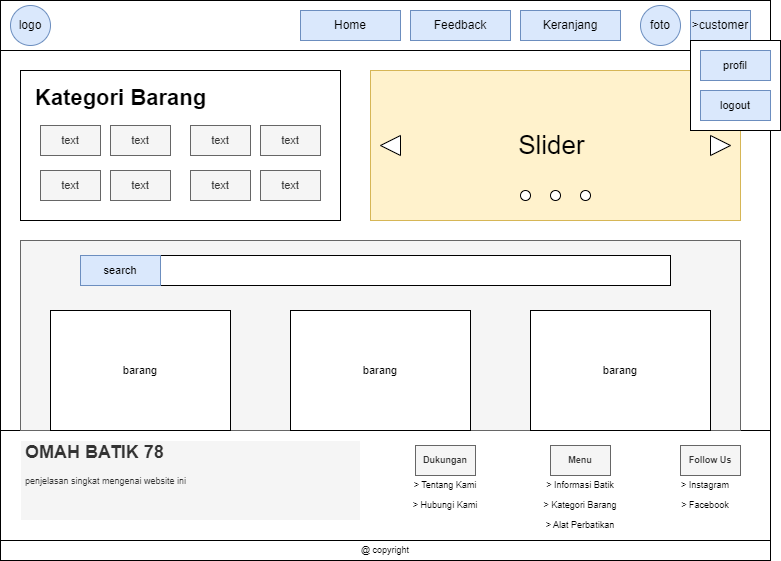

The diagram above was exported from draw.io. Its source (the exported page's mxGraphModel, read from the mxfile embedded in the PNG):
<mxGraphModel dx="868" dy="431" grid="1" gridSize="10" guides="1" tooltips="1" connect="1" arrows="1" fold="1" page="1" pageScale="1" pageWidth="850" pageHeight="1100" math="0" shadow="0">
  <root>
    <mxCell id="0" />
    <mxCell id="1" parent="0" />
    <mxCell id="6xu-YLQY6V4BYMu4c6JZ-1" value="" style="rounded=0;whiteSpace=wrap;html=1;" parent="1" vertex="1">
      <mxGeometry x="50" y="90" width="770" height="540" as="geometry" />
    </mxCell>
    <mxCell id="6xu-YLQY6V4BYMu4c6JZ-2" value="" style="rounded=0;whiteSpace=wrap;html=1;" parent="1" vertex="1">
      <mxGeometry x="50" y="90" width="770" height="50" as="geometry" />
    </mxCell>
    <mxCell id="6xu-YLQY6V4BYMu4c6JZ-3" value="Keranjang" style="text;html=1;strokeColor=#6c8ebf;fillColor=#dae8fc;align=center;verticalAlign=middle;whiteSpace=wrap;rounded=0;" parent="1" vertex="1">
      <mxGeometry x="570" y="100" width="100" height="30" as="geometry" />
    </mxCell>
    <mxCell id="6xu-YLQY6V4BYMu4c6JZ-4" value="&amp;gt;customer" style="text;html=1;strokeColor=#6c8ebf;fillColor=#dae8fc;align=center;verticalAlign=middle;whiteSpace=wrap;rounded=0;" parent="1" vertex="1">
      <mxGeometry x="740" y="100" width="60" height="30" as="geometry" />
    </mxCell>
    <mxCell id="6xu-YLQY6V4BYMu4c6JZ-5" value="logo" style="ellipse;whiteSpace=wrap;html=1;aspect=fixed;fillColor=#dae8fc;strokeColor=#6c8ebf;" parent="1" vertex="1">
      <mxGeometry x="60" y="95" width="40" height="40" as="geometry" />
    </mxCell>
    <mxCell id="6xu-YLQY6V4BYMu4c6JZ-6" value="&lt;font style=&quot;font-size: 26px;&quot;&gt;Slider&amp;nbsp;&lt;/font&gt;" style="rounded=0;whiteSpace=wrap;html=1;fillColor=#fff2cc;strokeColor=#d6b656;" parent="1" vertex="1">
      <mxGeometry x="420" y="160" width="370" height="150" as="geometry" />
    </mxCell>
    <mxCell id="6xu-YLQY6V4BYMu4c6JZ-7" value="" style="rounded=0;whiteSpace=wrap;html=1;" parent="1" vertex="1">
      <mxGeometry x="50" y="520" width="770" height="130" as="geometry" />
    </mxCell>
    <mxCell id="6xu-YLQY6V4BYMu4c6JZ-8" value="" style="triangle;whiteSpace=wrap;html=1;" parent="1" vertex="1">
      <mxGeometry x="760" y="225" width="20" height="20" as="geometry" />
    </mxCell>
    <mxCell id="6xu-YLQY6V4BYMu4c6JZ-9" value="" style="triangle;whiteSpace=wrap;html=1;flipH=1;" parent="1" vertex="1">
      <mxGeometry x="430" y="225" width="20" height="20" as="geometry" />
    </mxCell>
    <mxCell id="6xu-YLQY6V4BYMu4c6JZ-10" value="" style="ellipse;whiteSpace=wrap;html=1;aspect=fixed;" parent="1" vertex="1">
      <mxGeometry x="600" y="280" width="10" height="10" as="geometry" />
    </mxCell>
    <mxCell id="6xu-YLQY6V4BYMu4c6JZ-11" value="" style="ellipse;whiteSpace=wrap;html=1;aspect=fixed;" parent="1" vertex="1">
      <mxGeometry x="570" y="280" width="10" height="10" as="geometry" />
    </mxCell>
    <mxCell id="6xu-YLQY6V4BYMu4c6JZ-12" value="" style="ellipse;whiteSpace=wrap;html=1;aspect=fixed;" parent="1" vertex="1">
      <mxGeometry x="630" y="280" width="10" height="10" as="geometry" />
    </mxCell>
    <mxCell id="6xu-YLQY6V4BYMu4c6JZ-13" value="Home" style="text;html=1;strokeColor=#6c8ebf;fillColor=#dae8fc;align=center;verticalAlign=middle;whiteSpace=wrap;rounded=0;" parent="1" vertex="1">
      <mxGeometry x="350" y="100" width="100" height="30" as="geometry" />
    </mxCell>
    <mxCell id="6xu-YLQY6V4BYMu4c6JZ-14" value="" style="rounded=0;whiteSpace=wrap;html=1;" parent="1" vertex="1">
      <mxGeometry x="50" y="630" width="770" height="20" as="geometry" />
    </mxCell>
    <mxCell id="6xu-YLQY6V4BYMu4c6JZ-15" value="@ copyright" style="text;html=1;strokeColor=none;fillColor=none;align=center;verticalAlign=middle;whiteSpace=wrap;rounded=0;fontSize=9;" parent="1" vertex="1">
      <mxGeometry x="405" y="630" width="60" height="20" as="geometry" />
    </mxCell>
    <mxCell id="6xu-YLQY6V4BYMu4c6JZ-16" value="&lt;h1&gt;OMAH BATIK 78&lt;/h1&gt;&lt;div&gt;penjelasan singkat mengenai website ini&lt;/div&gt;" style="text;html=1;strokeColor=#FFFFFF;fillColor=#f5f5f5;spacing=5;spacingTop=-20;whiteSpace=wrap;overflow=hidden;rounded=0;fontSize=9;fontColor=#333333;" parent="1" vertex="1">
      <mxGeometry x="70" y="530" width="340" height="80" as="geometry" />
    </mxCell>
    <mxCell id="6xu-YLQY6V4BYMu4c6JZ-17" value="&lt;b&gt;Menu&lt;/b&gt;" style="text;html=1;strokeColor=#666666;fillColor=#f5f5f5;align=center;verticalAlign=middle;whiteSpace=wrap;rounded=0;fontSize=9;fontColor=#333333;" parent="1" vertex="1">
      <mxGeometry x="600" y="535" width="60" height="30" as="geometry" />
    </mxCell>
    <mxCell id="6xu-YLQY6V4BYMu4c6JZ-18" value="&lt;b&gt;Dukungan&lt;/b&gt;" style="text;html=1;strokeColor=#666666;fillColor=#f5f5f5;align=center;verticalAlign=middle;whiteSpace=wrap;rounded=0;fontSize=9;fontColor=#333333;" parent="1" vertex="1">
      <mxGeometry x="465" y="535" width="60" height="30" as="geometry" />
    </mxCell>
    <mxCell id="6xu-YLQY6V4BYMu4c6JZ-19" value="&lt;b&gt;Follow Us&lt;/b&gt;" style="text;html=1;strokeColor=#666666;fillColor=#f5f5f5;align=center;verticalAlign=middle;whiteSpace=wrap;rounded=0;fontSize=9;fontColor=#333333;" parent="1" vertex="1">
      <mxGeometry x="730" y="535" width="60" height="30" as="geometry" />
    </mxCell>
    <mxCell id="6xu-YLQY6V4BYMu4c6JZ-20" value="&amp;gt; Tentang Kami" style="text;html=1;strokeColor=none;fillColor=none;align=center;verticalAlign=middle;whiteSpace=wrap;rounded=0;fontSize=9;" parent="1" vertex="1">
      <mxGeometry x="460" y="565" width="70" height="20" as="geometry" />
    </mxCell>
    <mxCell id="6xu-YLQY6V4BYMu4c6JZ-21" value="&amp;gt; Hubungi Kami" style="text;html=1;strokeColor=none;fillColor=none;align=center;verticalAlign=middle;whiteSpace=wrap;rounded=0;fontSize=9;" parent="1" vertex="1">
      <mxGeometry x="460" y="585" width="70" height="20" as="geometry" />
    </mxCell>
    <mxCell id="6xu-YLQY6V4BYMu4c6JZ-22" value="&amp;gt; Instagram" style="text;html=1;strokeColor=none;fillColor=none;align=center;verticalAlign=middle;whiteSpace=wrap;rounded=0;fontSize=9;" parent="1" vertex="1">
      <mxGeometry x="720" y="565" width="70" height="20" as="geometry" />
    </mxCell>
    <mxCell id="6xu-YLQY6V4BYMu4c6JZ-23" value="&amp;gt; Facebook" style="text;html=1;strokeColor=none;fillColor=none;align=center;verticalAlign=middle;whiteSpace=wrap;rounded=0;fontSize=9;" parent="1" vertex="1">
      <mxGeometry x="720" y="585" width="70" height="20" as="geometry" />
    </mxCell>
    <mxCell id="6xu-YLQY6V4BYMu4c6JZ-24" value="&amp;gt; Informasi Batik" style="text;html=1;strokeColor=none;fillColor=none;align=center;verticalAlign=middle;whiteSpace=wrap;rounded=0;fontSize=9;" parent="1" vertex="1">
      <mxGeometry x="590" y="565" width="80" height="20" as="geometry" />
    </mxCell>
    <mxCell id="6xu-YLQY6V4BYMu4c6JZ-25" value="&amp;gt; Kategori Barang" style="text;html=1;strokeColor=none;fillColor=none;align=center;verticalAlign=middle;whiteSpace=wrap;rounded=0;fontSize=9;" parent="1" vertex="1">
      <mxGeometry x="590" y="585" width="80" height="20" as="geometry" />
    </mxCell>
    <mxCell id="6xu-YLQY6V4BYMu4c6JZ-26" value="&amp;gt; Alat Perbatikan" style="text;html=1;strokeColor=none;fillColor=none;align=center;verticalAlign=middle;whiteSpace=wrap;rounded=0;fontSize=9;" parent="1" vertex="1">
      <mxGeometry x="590" y="605" width="80" height="20" as="geometry" />
    </mxCell>
    <mxCell id="6xu-YLQY6V4BYMu4c6JZ-27" value="foto" style="ellipse;whiteSpace=wrap;html=1;aspect=fixed;fillColor=#dae8fc;strokeColor=#6c8ebf;" parent="1" vertex="1">
      <mxGeometry x="690" y="95" width="40" height="40" as="geometry" />
    </mxCell>
    <mxCell id="6xu-YLQY6V4BYMu4c6JZ-28" value="" style="rounded=0;whiteSpace=wrap;html=1;fontSize=11;" parent="1" vertex="1">
      <mxGeometry x="740" y="130" width="90" height="90" as="geometry" />
    </mxCell>
    <mxCell id="6xu-YLQY6V4BYMu4c6JZ-29" value="profil" style="rounded=0;whiteSpace=wrap;html=1;strokeColor=#6c8ebf;fontSize=11;align=center;fillColor=#dae8fc;" parent="1" vertex="1">
      <mxGeometry x="750" y="140" width="70" height="30" as="geometry" />
    </mxCell>
    <mxCell id="6xu-YLQY6V4BYMu4c6JZ-30" value="logout" style="rounded=0;whiteSpace=wrap;html=1;strokeColor=#6c8ebf;fontSize=11;align=center;fillColor=#dae8fc;" parent="1" vertex="1">
      <mxGeometry x="750" y="180" width="70" height="30" as="geometry" />
    </mxCell>
    <mxCell id="6xu-YLQY6V4BYMu4c6JZ-31" value="" style="rounded=0;whiteSpace=wrap;html=1;strokeColor=#000000;fontSize=11;fontColor=#000000;align=left;" parent="1" vertex="1">
      <mxGeometry x="70" y="160" width="320" height="150" as="geometry" />
    </mxCell>
    <mxCell id="6xu-YLQY6V4BYMu4c6JZ-32" value="&lt;h1&gt;Kategori Barang&lt;/h1&gt;" style="text;html=1;strokeColor=none;fillColor=none;spacing=5;spacingTop=-20;whiteSpace=wrap;overflow=hidden;rounded=0;fontSize=11;fontColor=#000000;" parent="1" vertex="1">
      <mxGeometry x="80" y="170" width="180" height="40" as="geometry" />
    </mxCell>
    <mxCell id="6xu-YLQY6V4BYMu4c6JZ-33" value="text" style="text;html=1;strokeColor=#666666;fillColor=#f5f5f5;align=center;verticalAlign=middle;whiteSpace=wrap;rounded=0;fontSize=11;fontColor=#333333;" parent="1" vertex="1">
      <mxGeometry x="90" y="215" width="60" height="30" as="geometry" />
    </mxCell>
    <mxCell id="6xu-YLQY6V4BYMu4c6JZ-34" value="text" style="text;html=1;strokeColor=#666666;fillColor=#f5f5f5;align=center;verticalAlign=middle;whiteSpace=wrap;rounded=0;fontSize=11;fontColor=#333333;" parent="1" vertex="1">
      <mxGeometry x="90" y="260" width="60" height="30" as="geometry" />
    </mxCell>
    <mxCell id="6xu-YLQY6V4BYMu4c6JZ-35" value="text" style="text;html=1;strokeColor=#666666;fillColor=#f5f5f5;align=center;verticalAlign=middle;whiteSpace=wrap;rounded=0;fontSize=11;fontColor=#333333;" parent="1" vertex="1">
      <mxGeometry x="160" y="215" width="60" height="30" as="geometry" />
    </mxCell>
    <mxCell id="6xu-YLQY6V4BYMu4c6JZ-36" value="" style="rounded=0;whiteSpace=wrap;html=1;strokeColor=#666666;fontSize=11;fillColor=#f5f5f5;fontColor=#333333;" parent="1" vertex="1">
      <mxGeometry x="70" y="330" width="720" height="190" as="geometry" />
    </mxCell>
    <mxCell id="6xu-YLQY6V4BYMu4c6JZ-37" value="barang" style="rounded=0;whiteSpace=wrap;html=1;strokeColor=#000000;fontSize=11;fontColor=#000000;" parent="1" vertex="1">
      <mxGeometry x="100" y="400" width="180" height="120" as="geometry" />
    </mxCell>
    <mxCell id="6xu-YLQY6V4BYMu4c6JZ-38" value="barang" style="rounded=0;whiteSpace=wrap;html=1;strokeColor=#000000;fontSize=11;fontColor=#000000;" parent="1" vertex="1">
      <mxGeometry x="340" y="400" width="180" height="120" as="geometry" />
    </mxCell>
    <mxCell id="6xu-YLQY6V4BYMu4c6JZ-39" value="barang" style="rounded=0;whiteSpace=wrap;html=1;strokeColor=#000000;fontSize=11;fontColor=#000000;" parent="1" vertex="1">
      <mxGeometry x="580" y="400" width="180" height="120" as="geometry" />
    </mxCell>
    <mxCell id="6xu-YLQY6V4BYMu4c6JZ-40" value="" style="rounded=0;whiteSpace=wrap;html=1;strokeColor=#000000;fontSize=11;fontColor=#000000;" parent="1" vertex="1">
      <mxGeometry x="130" y="345" width="590" height="30" as="geometry" />
    </mxCell>
    <mxCell id="6xu-YLQY6V4BYMu4c6JZ-41" value="search" style="rounded=0;whiteSpace=wrap;html=1;strokeColor=#6c8ebf;fontSize=11;fillColor=#dae8fc;" parent="1" vertex="1">
      <mxGeometry x="130" y="345" width="80" height="30" as="geometry" />
    </mxCell>
    <mxCell id="6xu-YLQY6V4BYMu4c6JZ-42" value="text" style="text;html=1;strokeColor=#666666;fillColor=#f5f5f5;align=center;verticalAlign=middle;whiteSpace=wrap;rounded=0;fontSize=11;fontColor=#333333;" parent="1" vertex="1">
      <mxGeometry x="160" y="260" width="60" height="30" as="geometry" />
    </mxCell>
    <mxCell id="6xu-YLQY6V4BYMu4c6JZ-43" value="text" style="text;html=1;strokeColor=#666666;fillColor=#f5f5f5;align=center;verticalAlign=middle;whiteSpace=wrap;rounded=0;fontSize=11;fontColor=#333333;" parent="1" vertex="1">
      <mxGeometry x="240" y="215" width="60" height="30" as="geometry" />
    </mxCell>
    <mxCell id="6xu-YLQY6V4BYMu4c6JZ-44" value="text" style="text;html=1;strokeColor=#666666;fillColor=#f5f5f5;align=center;verticalAlign=middle;whiteSpace=wrap;rounded=0;fontSize=11;fontColor=#333333;" parent="1" vertex="1">
      <mxGeometry x="240" y="260" width="60" height="30" as="geometry" />
    </mxCell>
    <mxCell id="6xu-YLQY6V4BYMu4c6JZ-45" value="text" style="text;html=1;strokeColor=#666666;fillColor=#f5f5f5;align=center;verticalAlign=middle;whiteSpace=wrap;rounded=0;fontSize=11;fontColor=#333333;" parent="1" vertex="1">
      <mxGeometry x="310" y="215" width="60" height="30" as="geometry" />
    </mxCell>
    <mxCell id="6xu-YLQY6V4BYMu4c6JZ-46" value="text" style="text;html=1;strokeColor=#666666;fillColor=#f5f5f5;align=center;verticalAlign=middle;whiteSpace=wrap;rounded=0;fontSize=11;fontColor=#333333;" parent="1" vertex="1">
      <mxGeometry x="310" y="260" width="60" height="30" as="geometry" />
    </mxCell>
    <mxCell id="lRjdqwqIuejBsYxvWnhQ-1" value="Feedback" style="text;html=1;strokeColor=#6c8ebf;fillColor=#dae8fc;align=center;verticalAlign=middle;whiteSpace=wrap;rounded=0;" parent="1" vertex="1">
      <mxGeometry x="460" y="100" width="100" height="30" as="geometry" />
    </mxCell>
  </root>
</mxGraphModel>